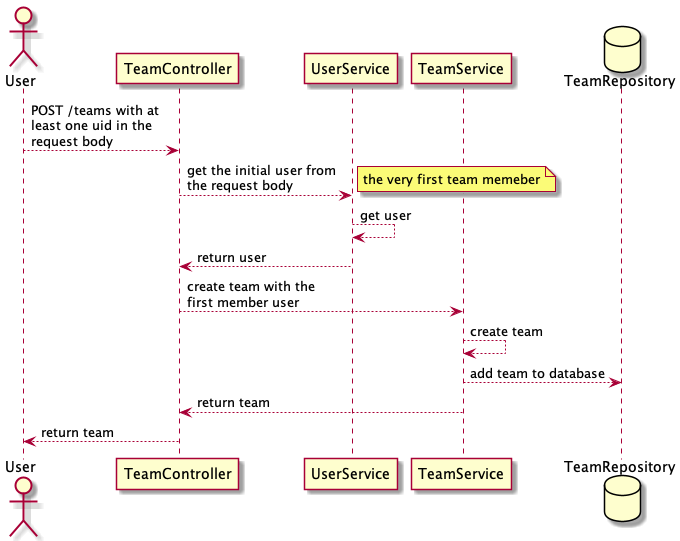

The diagram above was rendered by PlantUML. Its source (embedded in the PNG):
@startuml
skinparam maxMessageSize 150
actor User
participant TeamController
participant UserService
participant TeamService
database TeamRepository

User --> TeamController: POST /teams with at least one uid in the request body
TeamController --> UserService: get the initial user from the request body
note right: the very first team memeber
UserService --> UserService: get user
UserService --> TeamController: return user
TeamController --> TeamService: create team with the first member user
TeamService --> TeamService: create team
TeamService --> TeamRepository: add team to database
TeamService --> TeamController: return team
TeamController --> User: return team
@enduml